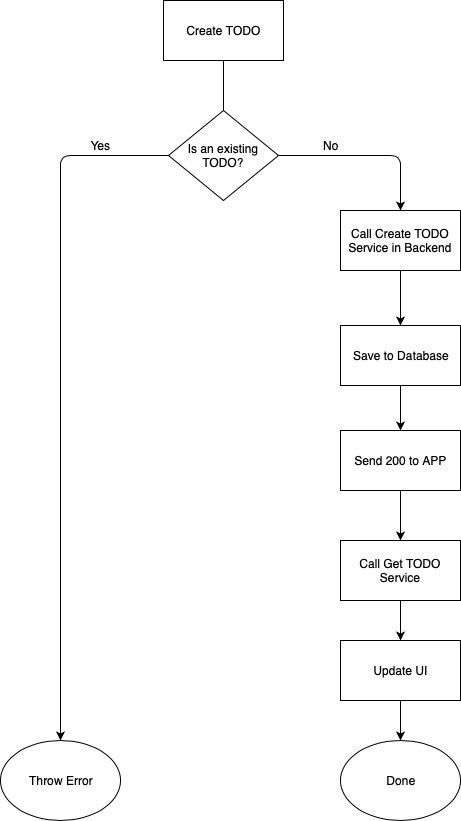

The diagram above was exported from draw.io. Its source (the exported page's mxGraphModel, read from the mxfile embedded in the PNG):
<mxGraphModel dx="1172" dy="717" grid="1" gridSize="10" guides="1" tooltips="1" connect="1" arrows="1" fold="1" page="1" pageScale="1" pageWidth="827" pageHeight="1169" math="0" shadow="0">
  <root>
    <mxCell id="0" />
    <mxCell id="1" parent="0" />
    <mxCell id="5F8ZeYbJ-ByQoreWmI4u-1" value="Create TODO" style="rounded=0;whiteSpace=wrap;html=1;" vertex="1" parent="1">
      <mxGeometry x="353" y="60" width="120" height="60" as="geometry" />
    </mxCell>
    <mxCell id="5F8ZeYbJ-ByQoreWmI4u-2" value="" style="endArrow=none;html=1;entryX=0.5;entryY=1;entryDx=0;entryDy=0;" edge="1" parent="1" target="5F8ZeYbJ-ByQoreWmI4u-1">
      <mxGeometry width="50" height="50" relative="1" as="geometry">
        <mxPoint x="413" y="170" as="sourcePoint" />
        <mxPoint x="400" y="140" as="targetPoint" />
      </mxGeometry>
    </mxCell>
    <mxCell id="5F8ZeYbJ-ByQoreWmI4u-4" value="Is an existing TODO?" style="rhombus;whiteSpace=wrap;html=1;" vertex="1" parent="1">
      <mxGeometry x="358" y="170" width="110" height="90" as="geometry" />
    </mxCell>
    <mxCell id="5F8ZeYbJ-ByQoreWmI4u-5" value="" style="endArrow=none;html=1;entryX=1;entryY=0.5;entryDx=0;entryDy=0;endFill=0;startArrow=classic;startFill=1;" edge="1" parent="1" target="5F8ZeYbJ-ByQoreWmI4u-4">
      <mxGeometry width="50" height="50" relative="1" as="geometry">
        <mxPoint x="590" y="270" as="sourcePoint" />
        <mxPoint x="400" y="280" as="targetPoint" />
        <Array as="points">
          <mxPoint x="590" y="215" />
        </Array>
      </mxGeometry>
    </mxCell>
    <mxCell id="5F8ZeYbJ-ByQoreWmI4u-7" value="" style="endArrow=none;html=1;entryX=0;entryY=0.5;entryDx=0;entryDy=0;exitX=0.5;exitY=0;exitDx=0;exitDy=0;endFill=0;startArrow=classic;startFill=1;" edge="1" parent="1" source="5F8ZeYbJ-ByQoreWmI4u-14" target="5F8ZeYbJ-ByQoreWmI4u-4">
      <mxGeometry width="50" height="50" relative="1" as="geometry">
        <mxPoint x="250" y="270" as="sourcePoint" />
        <mxPoint x="400" y="280" as="targetPoint" />
        <Array as="points">
          <mxPoint x="250" y="215" />
          <mxPoint x="320" y="215" />
        </Array>
      </mxGeometry>
    </mxCell>
    <mxCell id="5F8ZeYbJ-ByQoreWmI4u-9" value="Yes" style="text;html=1;strokeColor=none;fillColor=none;align=center;verticalAlign=middle;whiteSpace=wrap;rounded=0;" vertex="1" parent="1">
      <mxGeometry x="270" y="195" width="40" height="20" as="geometry" />
    </mxCell>
    <mxCell id="5F8ZeYbJ-ByQoreWmI4u-12" value="No" style="text;html=1;strokeColor=none;fillColor=none;align=center;verticalAlign=middle;whiteSpace=wrap;rounded=0;" vertex="1" parent="1">
      <mxGeometry x="500" y="195" width="40" height="20" as="geometry" />
    </mxCell>
    <mxCell id="5F8ZeYbJ-ByQoreWmI4u-14" value="Throw Error" style="ellipse;whiteSpace=wrap;html=1;" vertex="1" parent="1">
      <mxGeometry x="190" y="800" width="120" height="80" as="geometry" />
    </mxCell>
    <mxCell id="5F8ZeYbJ-ByQoreWmI4u-21" value="" style="edgeStyle=orthogonalEdgeStyle;rounded=0;orthogonalLoop=1;jettySize=auto;html=1;" edge="1" parent="1" source="5F8ZeYbJ-ByQoreWmI4u-15" target="5F8ZeYbJ-ByQoreWmI4u-17">
      <mxGeometry relative="1" as="geometry" />
    </mxCell>
    <mxCell id="5F8ZeYbJ-ByQoreWmI4u-15" value="Call Create TODO Service in Backend" style="rounded=0;whiteSpace=wrap;html=1;" vertex="1" parent="1">
      <mxGeometry x="530" y="270" width="120" height="60" as="geometry" />
    </mxCell>
    <mxCell id="5F8ZeYbJ-ByQoreWmI4u-20" value="" style="edgeStyle=orthogonalEdgeStyle;rounded=0;orthogonalLoop=1;jettySize=auto;html=1;" edge="1" parent="1" source="5F8ZeYbJ-ByQoreWmI4u-17" target="5F8ZeYbJ-ByQoreWmI4u-18">
      <mxGeometry relative="1" as="geometry" />
    </mxCell>
    <mxCell id="5F8ZeYbJ-ByQoreWmI4u-17" value="Save to Database" style="rounded=0;whiteSpace=wrap;html=1;" vertex="1" parent="1">
      <mxGeometry x="530" y="385" width="120" height="60" as="geometry" />
    </mxCell>
    <mxCell id="5F8ZeYbJ-ByQoreWmI4u-18" value="Send 200 to APP" style="rounded=0;whiteSpace=wrap;html=1;" vertex="1" parent="1">
      <mxGeometry x="530" y="490" width="120" height="60" as="geometry" />
    </mxCell>
    <mxCell id="5F8ZeYbJ-ByQoreWmI4u-32" value="" style="edgeStyle=orthogonalEdgeStyle;rounded=0;orthogonalLoop=1;jettySize=auto;html=1;startArrow=none;startFill=0;endArrow=classic;endFill=1;" edge="1" parent="1" source="5F8ZeYbJ-ByQoreWmI4u-24" target="5F8ZeYbJ-ByQoreWmI4u-31">
      <mxGeometry relative="1" as="geometry" />
    </mxCell>
    <mxCell id="5F8ZeYbJ-ByQoreWmI4u-24" value="Call Get TODO Service" style="rounded=0;whiteSpace=wrap;html=1;" vertex="1" parent="1">
      <mxGeometry x="530" y="600" width="120" height="60" as="geometry" />
    </mxCell>
    <mxCell id="5F8ZeYbJ-ByQoreWmI4u-28" value="" style="endArrow=classic;html=1;entryX=0.5;entryY=0;entryDx=0;entryDy=0;exitX=0.5;exitY=1;exitDx=0;exitDy=0;" edge="1" parent="1" source="5F8ZeYbJ-ByQoreWmI4u-18" target="5F8ZeYbJ-ByQoreWmI4u-24">
      <mxGeometry width="50" height="50" relative="1" as="geometry">
        <mxPoint x="190" y="750" as="sourcePoint" />
        <mxPoint x="240" y="700" as="targetPoint" />
      </mxGeometry>
    </mxCell>
    <mxCell id="5F8ZeYbJ-ByQoreWmI4u-29" value="Done" style="ellipse;whiteSpace=wrap;html=1;" vertex="1" parent="1">
      <mxGeometry x="530" y="800" width="120" height="80" as="geometry" />
    </mxCell>
    <mxCell id="5F8ZeYbJ-ByQoreWmI4u-38" value="" style="edgeStyle=orthogonalEdgeStyle;rounded=0;orthogonalLoop=1;jettySize=auto;html=1;startArrow=none;startFill=0;endArrow=classic;endFill=1;entryX=0.5;entryY=0;entryDx=0;entryDy=0;" edge="1" parent="1" source="5F8ZeYbJ-ByQoreWmI4u-31" target="5F8ZeYbJ-ByQoreWmI4u-29">
      <mxGeometry relative="1" as="geometry">
        <mxPoint x="590" y="840" as="targetPoint" />
      </mxGeometry>
    </mxCell>
    <mxCell id="5F8ZeYbJ-ByQoreWmI4u-31" value="Update UI" style="rounded=0;whiteSpace=wrap;html=1;" vertex="1" parent="1">
      <mxGeometry x="530" y="700" width="120" height="60" as="geometry" />
    </mxCell>
  </root>
</mxGraphModel>